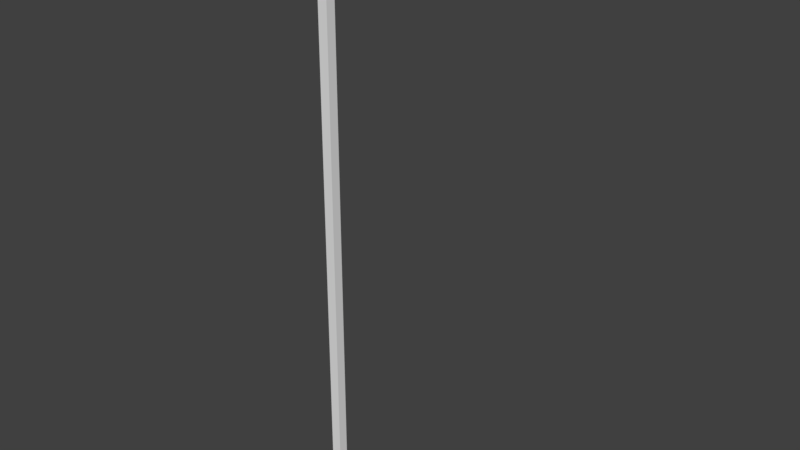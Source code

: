 # Source: palo_luce.blend  (saved by Blender 2.93.20; exported with 4.5.12 LTS)
import bpy
from mathutils import Matrix  # noqa: F401  (used for matrix-valued properties, if any)

bpy.ops.wm.read_factory_settings(use_empty=True)
scene = bpy.context.scene
scene.name = 'Scene'

# ---- collections
col_collection_1 = bpy.data.collections.new('Collection 1'); scene.collection.children.link(col_collection_1)

# ---- materials (node trees are filled in below, after node groups)
mat_metallo = bpy.data.materials.new('metallo')
mat_metallo.alpha_threshold = 0.0
mat_metallo.use_transparent_shadow = False
mat_metallo.roughness = 0.5
mat_luce = bpy.data.materials.new('luce')
mat_luce.alpha_threshold = 0.0
mat_luce.use_transparent_shadow = False
mat_luce.roughness = 0.5
mat_luce.line_color = (0.0, 0.0, 0.0, 1.0)

# ---- material node trees

# ---- world
world_world = bpy.data.worlds.new('World'); scene.world = world_world
world_world.color = (0.05088, 0.05088, 0.05088)
world_world.use_sun_shadow = False
world_world.sun_shadow_jitter_overblur = 0.0
world_world.cycles.sampling_method = 'MANUAL'

# ---- meshes
me_cube_001 = bpy.data.meshes.new('Cube.001')
me_cube_001.from_pydata([(0.2792, 0.2792, 0.0), (0.2792, -0.2792, 0.0), (-0.2792, -0.2792, 0.0), (-0.2792, 0.2792, 0.0), (0.1585, 0.1585, 0.9379), (0.1585, -0.1585, 0.9379), (-0.1585, -0.1585, 0.9379), (-0.1585, 0.1585, 0.9379), (-0.09234, -0.09812, 0.9379), (-0.09234, -0.09812, 11.7), (-0.09234, 0.08656, 0.9379), (-0.09234, 0.08656, 11.7), (0.09234, -0.09812, 0.9379), (0.09234, -0.09812, 11.7), (0.09234, 0.08656, 0.9379), (0.09234, 0.08656, 11.7), (-0.06135, 0.08656, 11.14), (-0.06135, 0.08656, 10.92), (0.06135, 0.08656, 11.14), (0.06135, 0.08656, 10.92), (-0.06135, 1.25, 11.9), (-0.06135, 1.277, 11.73), (0.06135, 1.277, 11.73), (0.06135, 1.25, 11.9), (-0.06135, 3.246, 11.9), (-0.06135, 3.246, 11.73), (0.06135, 3.246, 11.73), (0.06135, 3.246, 11.9), (-0.1518, 3.242, 11.71), (-0.1518, 3.242, 11.92), (-0.1518, 3.836, 11.71), (-0.1518, 3.836, 11.92), (0.1595, 3.242, 11.71), (0.1595, 3.242, 11.92), (0.1595, 3.836, 11.71), (0.1595, 3.836, 11.92), (-0.09809, 3.301, 11.63), (-0.09809, 3.301, 11.75), (-0.09809, 3.777, 11.63), (-0.09809, 3.777, 11.75), (0.1058, 3.301, 11.63), (0.1058, 3.301, 11.75), (0.1058, 3.777, 11.63), (0.1058, 3.777, 11.75)], [], [(4, 7, 6, 5), (0, 4, 5, 1), (1, 5, 6, 2), (2, 6, 7, 3), (4, 0, 3, 7), (8, 9, 11, 10), (10, 11, 15, 14), (14, 15, 13, 12), (12, 13, 9, 8), (10, 14, 12, 8), (17, 16, 20, 21), (20, 23, 27, 24), (16, 18, 23, 20), (19, 17, 21, 22), (18, 19, 22, 23), (26, 25, 24, 27), (22, 21, 25, 26), (23, 22, 26, 27), (21, 20, 24, 25), (9, 13, 15, 11), (28, 29, 31, 30), (30, 31, 35, 34), (34, 35, 33, 32), (32, 33, 29, 28), (30, 34, 32, 28), (35, 31, 29, 33), (36, 37, 39, 38), (38, 39, 43, 42), (42, 43, 41, 40), (40, 41, 37, 36), (38, 42, 40, 36)])
me_cube_001.polygons.foreach_set('material_index', [0, 0, 0, 0, 0, 0, 0, 0, 0, 0, 0, 0, 0, 0, 0, 0, 0, 0, 0, 0, 0, 0, 0, 0, 0, 0, 1, 1, 1, 1, 1])
_uv = me_cube_001.uv_layers.new(name='UVMap')
_uv.uv.foreach_set('vector', [0.2836, 0.3184, 0.2836, 0.2852, 0.3167, 0.2852, 0.3167, 0.3184, 0.2836, 0.1974, 0.271, 0.296, 0.2377, 0.296, 0.2251, 0.1974, 0.2836, 4.657e-09, 0.271, 0.09872, 0.2377, 0.09872, 0.2251, 0.0, 0.3422, 4.657e-09, 0.3296, 0.09862, 0.2963, 0.09862, 0.2836, 0.0, 0.2377, 0.1974, 0.2251, 0.09872, 0.2836, 0.09872, 0.271, 0.1974, 0.1863, 0.0, 0.1863, 1.0, 0.167, 1.0, 0.167, 0.0, 0.2057, 0.0, 0.2057, 0.9999, 0.1863, 0.9999, 0.1863, 0.0, 0.167, 0.0, 0.167, 1.0, 0.1476, 1.0, 0.1476, 0.0, 0.2251, 0.0, 0.2251, 0.9997, 0.2057, 0.9997, 0.2057, 0.0, 0.3163, 0.1984, 0.3357, 0.1984, 0.3357, 0.2178, 0.3163, 0.2178, 0.699, 0.999, 0.699, 0.901, 0.301, 0.901, 0.301, 0.999, 0.499, 0.401, 0.401, 0.401, 0.401, 0.799, 0.499, 0.799, 0.599, 0.299, 0.599, 0.201, 0.201, 0.201, 0.201, 0.299, 0.299, 0.301, 0.201, 0.301, 0.201, 0.699, 0.299, 0.699, 0.699, 0.399, 0.699, 0.301, 0.301, 0.301, 0.301, 0.399, 0.199, 0.601, 0.101, 0.601, 0.101, 0.699, 0.199, 0.699, 0.799, 0.301, 0.701, 0.301, 0.701, 0.699, 0.799, 0.699, 0.799, 0.099, 0.799, 0.001001, 0.401, 0.001001, 0.401, 0.099, 0.599, 0.401, 0.501, 0.401, 0.501, 0.799, 0.599, 0.799, 0.299, 0.701, 0.201, 0.701, 0.201, 0.799, 0.299, 0.799, 0.699, 0.899, 0.699, 0.801, 0.301, 0.801, 0.301, 0.899, 0.699, 0.401, 0.601, 0.401, 0.601, 0.599, 0.699, 0.599, 0.999, 0.299, 0.999, 0.201, 0.601, 0.201, 0.601, 0.299, 0.099, 0.601, 0.001001, 0.601, 0.001001, 0.799, 0.099, 0.799, 0.399, 0.199, 0.399, 0.001001, 0.001001, 0.001001, 0.001001, 0.199, 0.199, 0.201, 0.001001, 0.201, 0.001001, 0.599, 0.199, 0.599, 0.799, 0.199, 0.799, 0.101, 0.401, 0.101, 0.401, 0.199, 0.199, 0.701, 0.101, 0.701, 0.101, 0.799, 0.199, 0.799, 0.399, 0.401, 0.301, 0.401, 0.301, 0.799, 0.399, 0.799, 0.699, 0.601, 0.601, 0.601, 0.601, 0.699, 0.699, 0.699, 0.999, 0.799, 0.999, 0.701, 0.601, 0.701, 0.601, 0.799])
me_cube_001.materials.append(mat_metallo)
me_cube_001.materials.append(mat_luce)
me_cube_001.use_remesh_preserve_volume = False
me_cube_001.use_remesh_preserve_attributes = False
me_cube_001.use_mirror_vertex_groups = False
me_cube_001.update()

# ---- objects
ob_base = bpy.data.objects.new('base', me_cube_001)

# ---- transforms, parenting, visibility, modifiers, constraints
ob_base.location = (-7.451e-09, 2.235e-08, 0.01739)
ob_base.lock_rotations_4d = False
ob_base.empty_display_type = 'ARROWS'
ob_base.lineart.crease_threshold = 0.0

# ---- collection membership
col_collection_1.objects.link(ob_base)

# ---- scene / render settings (as saved in the file)
scene.frame_start = 1; scene.frame_end = 250; scene.frame_set(1)
scene.render.engine = 'BLENDER_EEVEE_NEXT'
scene.render.resolution_percentage = 50
scene.render.dither_intensity = 0.0
scene.cycles.use_denoising = False
scene.cycles.samples = 128
scene.cycles.sampling_pattern = 'TABULATED_SOBOL'
scene.cycles.use_adaptive_sampling = False
scene.cycles.use_light_tree = False
scene.cycles.blur_glossy = 0.0
scene.cycles.sample_clamp_indirect = 0.0
scene.view_settings.view_transform = 'Standard'
bpy.context.view_layer.update()

# ---- added for rendering (the .blend has no active camera and no usable light): camera, sun
cam_auto = bpy.data.cameras.new('AutoCamera')
cam_auto.lens = 50.0
cam_auto.sensor_width = 36.0
cam_auto.clip_end = 1000.0
ob_auto_camera = bpy.data.objects.new('AutoCamera', cam_auto)
scene.collection.objects.link(ob_auto_camera)
ob_auto_camera.location = (11.6819, -12.2399, 15.3246)
ob_auto_camera.rotation_euler = (1.09748, -7.21219e-08, 0.694738)
scene.camera = ob_auto_camera
light_auto_sun = bpy.data.lights.new('AutoSun', 'SUN')
light_auto_sun.energy = 3.0
light_auto_sun.angle = 0.0523599
ob_auto_sun = bpy.data.objects.new('AutoSun', light_auto_sun)
scene.collection.objects.link(ob_auto_sun)
ob_auto_sun.rotation_euler = (0.872665, 0.174533, 0.523599)
bpy.context.view_layer.update()
